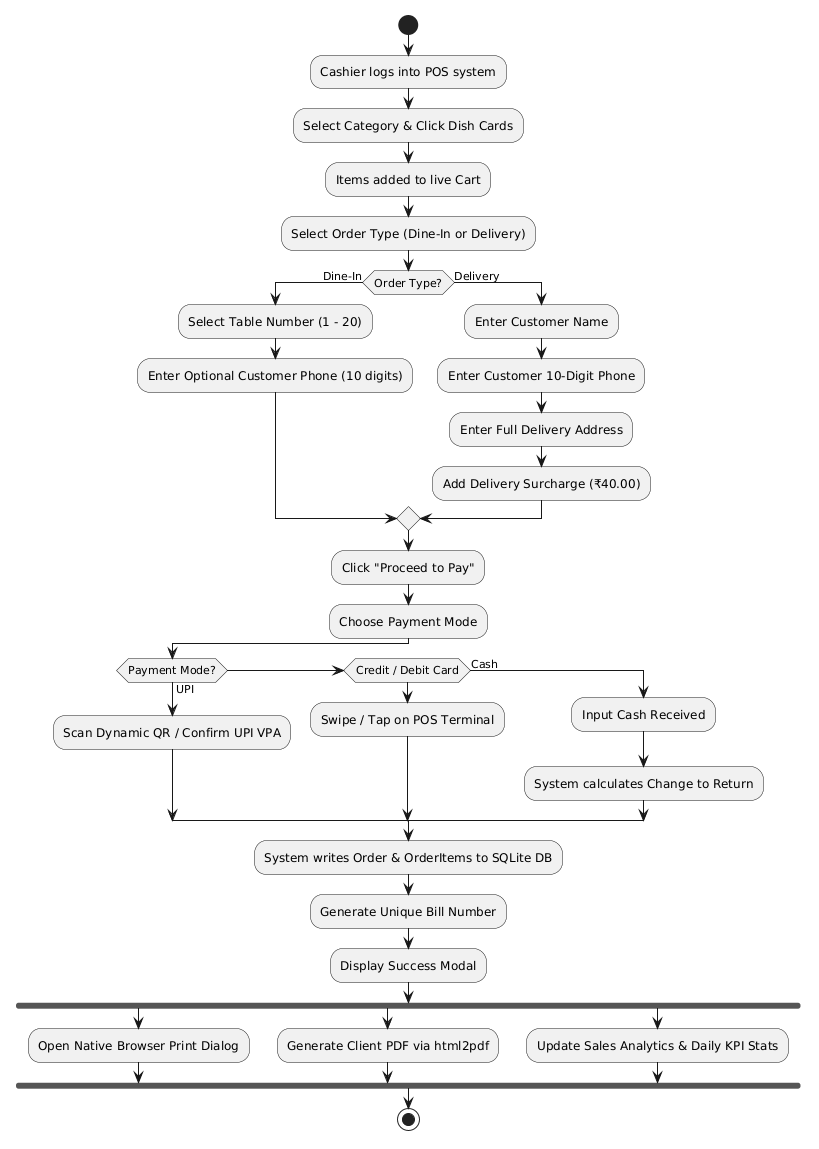

The diagram above was rendered by PlantUML. Its source (embedded in the PNG):
@startuml
skinparam shadowing false
skinparam startColor #E8590C
skinparam endColor #E8590C

start
:Cashier logs into POS system;
:Select Category & Click Dish Cards;
:Items added to live Cart;
:Select Order Type (Dine-In or Delivery);

if (Order Type?) then (Dine-In)
    :Select Table Number (1 - 20);
    :Enter Optional Customer Phone (10 digits);
else (Delivery)
    :Enter Customer Name;
    :Enter Customer 10-Digit Phone;
    :Enter Full Delivery Address;
    :Add Delivery Surcharge (₹40.00);
endif

:Click "Proceed to Pay";
:Choose Payment Mode;

if (Payment Mode?) then (UPI)
    :Scan Dynamic QR / Confirm UPI VPA;
elseif (Credit / Debit Card)
    :Swipe / Tap on POS Terminal;
else (Cash)
    :Input Cash Received;
    :System calculates Change to Return;
endif

:System writes Order & OrderItems to SQLite DB;
:Generate Unique Bill Number;
:Display Success Modal;

fork
    :Open Native Browser Print Dialog;
fork again
    :Generate Client PDF via html2pdf;
fork again
    :Update Sales Analytics & Daily KPI Stats;
end fork

stop
@enduml